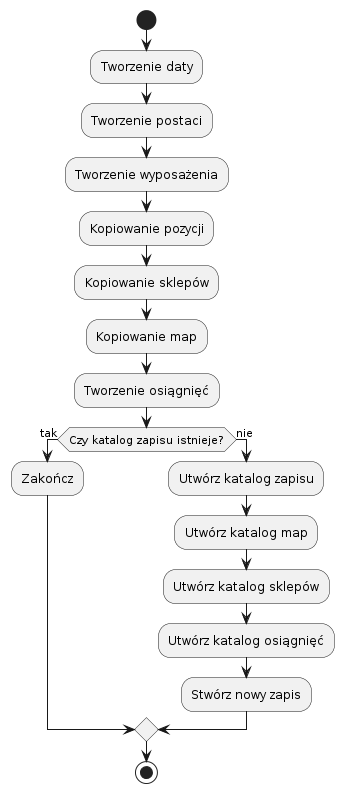

The diagram above was rendered by PlantUML. Its source (embedded in the PNG):
@startuml
start
:Tworzenie daty;
:Tworzenie postaci;
:Tworzenie wyposażenia;
:Kopiowanie pozycji;
:Kopiowanie sklepów;
:Kopiowanie map;
:Tworzenie osiągnięć;

if (Czy katalog zapisu istnieje?) then (tak)
  :Zakończ;
else (nie)
  :Utwórz katalog zapisu;
  :Utwórz katalog map;
  :Utwórz katalog sklepów;
  :Utwórz katalog osiągnięć;
  :Stwórz nowy zapis;
endif

stop
@enduml